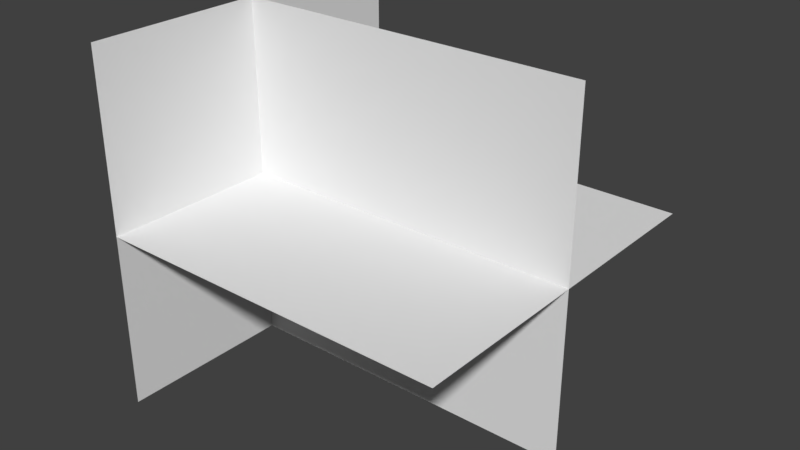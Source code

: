 # Source: muzzle_flash.blend  (saved by Blender 2.77.0; exported with 4.5.12 LTS)
import bpy
from mathutils import Matrix  # noqa: F401  (used for matrix-valued properties, if any)

bpy.ops.wm.read_factory_settings(use_empty=True)
scene = bpy.context.scene
scene.name = 'Scene'

# ---- collections
col_collection_1 = bpy.data.collections.new('Collection 1'); scene.collection.children.link(col_collection_1)

# ---- world
world_world = bpy.data.worlds.new('World'); scene.world = world_world
world_world.color = (0.05088, 0.05088, 0.05088)
world_world.use_sun_shadow = False
world_world.sun_shadow_jitter_overblur = 0.0
world_world.cycles.sampling_method = 'MANUAL'

# ---- meshes
me_plane = bpy.data.meshes.new('Plane')
me_plane.from_pydata([(-1.0, -1.0, 0.0), (1.0, -1.0, 0.0), (-1.0, 1.0, 0.0), (1.0, 1.0, 0.0), (-1.0, -5.96e-08, 1.0), (1.0, -5.96e-08, 1.0), (-1.0, 5.96e-08, -1.0), (1.0, 5.96e-08, -1.0), (-0.9964, 1.0, -1.0), (-0.9964, -1.0, -1.0), (-0.9964, 1.0, 1.0), (-0.9964, -1.0, 1.0)], [], [(0, 1, 3, 2), (4, 5, 7, 6), (8, 9, 11, 10)])
_uv = me_plane.uv_layers.new(name='UVMap')
_uv.uv.foreach_set('vector', [0.4695, 9.999e-05, 1.001, 9.999e-05, 1.001, 0.9999, 0.4695, 0.9999, 0.4695, 9.999e-05, 1.001, 9.999e-05, 1.001, 0.9999, 0.4695, 0.9999, 0.002211, 0.00245, 0.4534, 0.00245, 0.4534, 1.002, 0.002211, 1.002])
me_plane.use_remesh_preserve_volume = False
me_plane.use_remesh_preserve_attributes = False
me_plane.use_mirror_vertex_groups = False
me_plane.update()

# ---- objects
ob_plane = bpy.data.objects.new('Plane', me_plane)

# ---- transforms, parenting, visibility, modifiers, constraints
ob_plane.location = (0.0, 0.0, 0.0)
ob_plane.rotation_euler = (1.571, -0.0, 0.0)
ob_plane.lineart.crease_threshold = 0.0

# ---- collection membership
col_collection_1.objects.link(ob_plane)

# ---- scene / render settings (as saved in the file)
scene.frame_start = 1; scene.frame_end = 250; scene.frame_set(63)
scene.render.engine = 'BLENDER_EEVEE_NEXT'
scene.render.resolution_percentage = 50
scene.render.dither_intensity = 0.0
scene.cycles.use_denoising = False
scene.cycles.samples = 128
scene.cycles.sampling_pattern = 'TABULATED_SOBOL'
scene.cycles.light_sampling_threshold = 0.0
scene.cycles.use_adaptive_sampling = False
scene.cycles.use_light_tree = False
scene.cycles.blur_glossy = 0.0
scene.cycles.sample_clamp_indirect = 0.0
scene.view_settings.view_transform = 'Standard'
bpy.context.view_layer.update()

# ---- added for rendering (the .blend has no active camera and no usable light): camera, sun
cam_auto = bpy.data.cameras.new('AutoCamera')
cam_auto.lens = 50.0
cam_auto.sensor_width = 36.0
cam_auto.clip_end = 1000.0
ob_auto_camera = bpy.data.objects.new('AutoCamera', cam_auto)
scene.collection.objects.link(ob_auto_camera)
ob_auto_camera.location = (3.20507, -3.84609, 2.56406)
ob_auto_camera.rotation_euler = (1.09748, -7.21219e-08, 0.694738)
scene.camera = ob_auto_camera
light_auto_sun = bpy.data.lights.new('AutoSun', 'SUN')
light_auto_sun.energy = 3.0
light_auto_sun.angle = 0.0523599
ob_auto_sun = bpy.data.objects.new('AutoSun', light_auto_sun)
scene.collection.objects.link(ob_auto_sun)
ob_auto_sun.rotation_euler = (0.872665, 0.174533, 0.523599)
bpy.context.view_layer.update()
